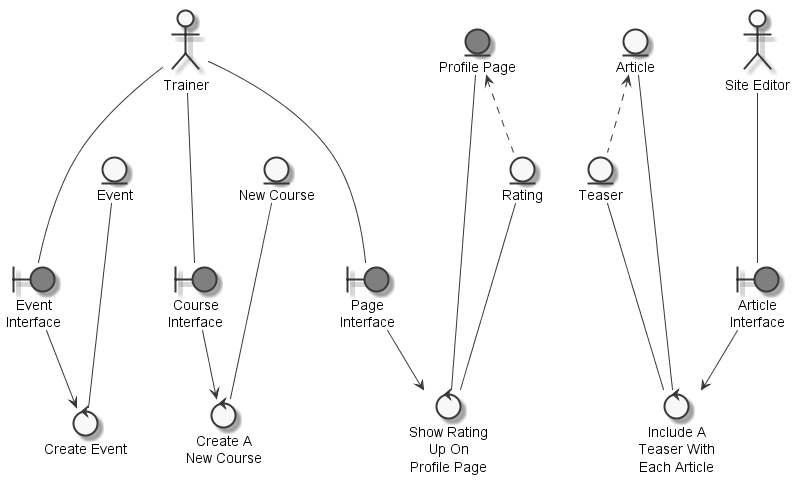

The diagram above was rendered by PlantUML. Its source (embedded in the PNG):
@startuml
	skinparam defaultTextAlignment center
	skinparam monochrome true

	entity "Event" as thingevent
	entity "New Course" as thingnewcourse
	entity "Article" as thingarticle
	entity "Teaser" as thingteaser
	entity "Profile Page" as thingprofilepage #grey
	entity "Rating" as thingrating
	actor "Trainer" as actortrainer
	actor "Site Editor" as actorsiteeditor
	boundary "Event\nInterface" as thingeventinterface #grey
	boundary "Course\nInterface" as thingcourseinterface #grey
	boundary "Article\nInterface" as thingarticleinterface #grey
	boundary "Page\nInterface" as thingpageinterface #grey
	control "Create Event" as controlcreateevent
	control "Create A\nNew Course" as controlcreatenewcourse
	control "Include A\nTeaser With\nEach Article" as controlincludeteaser
	control "Show Rating\nUp On\nProfile Page" as controlshowrating

	thingarticle <.. thingteaser
	thingprofilepage <.. thingrating
	actortrainer --- thingeventinterface
	actortrainer --- thingcourseinterface
	actorsiteeditor --- thingarticleinterface
	actortrainer --- thingpageinterface
	thingevent --- controlcreateevent
	thingeventinterface --> controlcreateevent
	thingnewcourse --- controlcreatenewcourse
	thingcourseinterface --> controlcreatenewcourse
	thingteaser --- controlincludeteaser
	thingarticle --- controlincludeteaser
	thingarticleinterface --> controlincludeteaser
	thingrating --- controlshowrating
	thingprofilepage --- controlshowrating
	thingpageinterface --> controlshowrating

@enduml